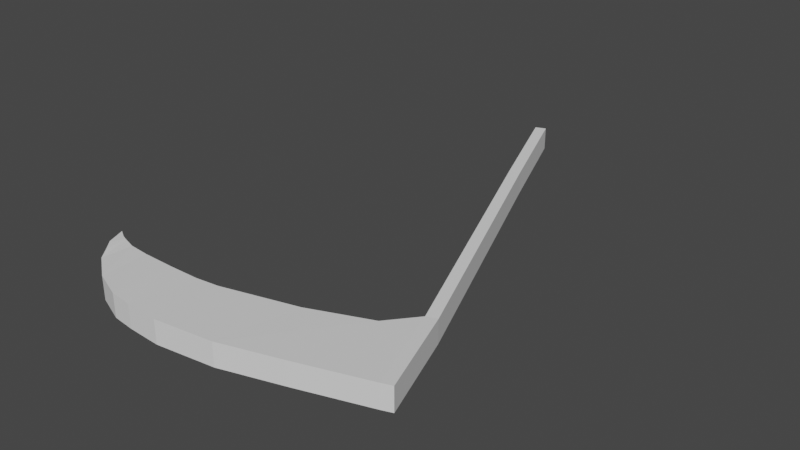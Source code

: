 # Source: faux.blend  (saved by Blender 2.92.15; exported with 4.5.12 LTS)
import bpy
from mathutils import Matrix  # noqa: F401  (used for matrix-valued properties, if any)

bpy.ops.wm.read_factory_settings(use_empty=True)
scene = bpy.context.scene
scene.name = 'Scene'

# ---- collections
col_collection = bpy.data.collections.new('Collection'); scene.collection.children.link(col_collection)

# ---- world
world_world = bpy.data.worlds.new('World'); scene.world = world_world
world_world.use_nodes = True; world_world.node_tree.nodes.clear()
_N = world_world.node_tree.nodes; _L = world_world.node_tree.links
n0 = _N.new('ShaderNodeOutputWorld'); n0.name = 'World Output'; n0.location = (300, 300)
n1 = _N.new('ShaderNodeBackground'); n1.name = 'Background'; n1.location = (10, 300)
n1.inputs[0].default_value = (0.05088, 0.05088, 0.05088, 1.0)
_L.new(n1.outputs[0], n0.inputs[0])
n0.is_active_output = True
world_world.color = (0.05088, 0.05088, 0.05088)
world_world.use_sun_shadow = False
world_world.sun_shadow_jitter_overblur = 0.0

# ---- meshes
me_plane = bpy.data.meshes.new('Plane')
me_plane.from_pydata([(0.4891, -1.034, 0.1167), (1.817, -0.6429, 0.1167), (0.7257, 0.8113, 0.0), (2.059, 1.338, 0.0), (-0.7938, -1.202, 0.1167), (-0.9503, 0.3805, 0.0), (-1.549, -1.159, 0.1088), (-1.473, 0.3177, 0.0), (-2.052, -1.1, 0.1088), (-2.156, 0.3064, 0.0), (-2.759, -0.8062, 0.07222), (-2.901, 0.3155, 0.0), (-3.413, -0.3403, 0.01811), (-3.378, 0.3529, 0.0), (-3.616, -0.07769, 0.02868), (-3.687, 0.4458, 0.0), (-3.841, 0.5031, 0.0), (-4.033, 0.6153, 0.0), (-3.824, 0.1665, 0.02868), (3.365, -0.1561, 0.1167), (2.577, 1.964, 0.0), (3.596, -0.07445, 0.1167), (2.808, 2.045, 0.0), (0.2021, 7.927, 0.0), (0.4334, 8.009, 0.0), (0.4891, -1.034, -0.4006), (1.817, -0.6429, -0.4006), (0.7257, 0.8113, -0.5174), (2.059, 1.338, -0.5174), (-0.7938, -1.202, -0.4006), (-0.9503, 0.3805, -0.5174), (-1.549, -1.159, -0.4086), (-1.473, 0.3177, -0.5174), (-2.052, -1.1, -0.4086), (-2.156, 0.3064, -0.5174), (-2.759, -0.8062, -0.4451), (-2.901, 0.3155, -0.5174), (-3.413, -0.3403, -0.4992), (-3.378, 0.3529, -0.5174), (-3.616, -0.07769, -0.4887), (-3.687, 0.4458, -0.5174), (-3.841, 0.5031, -0.5174), (-4.033, 0.6153, -0.5174), (-3.823, 0.1674, -0.5159), (3.365, -0.1561, -0.4006), (2.577, 1.964, -0.5174), (3.596, -0.07445, -0.4006), (2.808, 2.045, -0.5174), (0.2021, 7.927, -0.5174), (0.4334, 8.009, -0.5174), (-0.5216, 10.49, 0.01002), (-0.753, 10.4, 0.01002), (-0.5216, 10.49, -0.5073), (-0.753, 10.4, -0.5073)], [], [(0, 2, 3, 1), (0, 4, 5, 2), (4, 6, 7, 5), (6, 8, 9, 7), (8, 10, 11, 9), (10, 12, 13, 11), (12, 14, 15, 13), (14, 18, 17, 16, 15), (3, 20, 19, 1), (20, 22, 21, 19), (20, 23, 24, 22), (25, 26, 28, 27), (25, 27, 30, 29), (29, 30, 32, 31), (31, 32, 34, 33), (33, 34, 36, 35), (35, 36, 38, 37), (37, 38, 40, 39), (39, 40, 41, 42, 43), (28, 26, 44, 45), (45, 44, 46, 47), (45, 47, 49, 48), (18, 14, 39, 43), (10, 8, 33, 35), (19, 21, 46, 44), (5, 7, 32, 30), (17, 18, 43, 42), (0, 1, 26, 25), (6, 4, 29, 31), (16, 17, 42, 41), (11, 13, 38, 36), (23, 48, 53, 51), (15, 16, 41, 40), (3, 2, 27, 28), (12, 10, 35, 37), (22, 24, 49, 47), (7, 9, 34, 32), (23, 20, 45, 48), (8, 6, 31, 33), (1, 19, 44, 26), (2, 5, 30, 27), (13, 15, 40, 38), (20, 3, 28, 45), (4, 0, 25, 29), (14, 12, 37, 39), (9, 11, 36, 34), (21, 22, 47, 46), (50, 51, 53, 52), (48, 49, 52, 53), (24, 23, 51, 50), (49, 24, 50, 52)])
_uv = me_plane.uv_layers.new(name='UVMap')
_uv.uv.foreach_set('vector', [0.0, 0.0, 0.0, 1.0, 1.0, 1.0, 1.0, 0.0, 0.0, 0.0, 0.0, 0.0, 0.0, 1.0, 0.0, 1.0, 0.0, 0.0, 0.0, 0.0, 0.0, 1.0, 0.0, 1.0, 0.0, 0.0, 0.0, 0.0, 0.0, 1.0, 0.0, 1.0, 0.0, 0.0, 0.0, 0.0, 0.0, 1.0, 0.0, 1.0, 0.0, 0.0, 0.0, 0.0, 0.0, 1.0, 0.0, 1.0, 0.0, 0.0, 0.0, 0.0, 0.0, 1.0, 0.0, 1.0, 0.0, 0.0, 0.0, 0.0, 0.0, 1.0, 0.0, 1.0, 0.0, 1.0, 1.0, 1.0, 1.0, 1.0, 1.0, 0.0, 1.0, 0.0, 1.0, 1.0, 1.0, 1.0, 1.0, 0.0, 1.0, 0.0, 1.0, 1.0, 1.0, 1.0, 1.0, 1.0, 1.0, 1.0, 0.0, 0.0, 1.0, 0.0, 1.0, 1.0, 0.0, 1.0, 0.0, 0.0, 0.0, 1.0, 0.0, 1.0, 0.0, 0.0, 0.0, 0.0, 0.0, 1.0, 0.0, 1.0, 0.0, 0.0, 0.0, 0.0, 0.0, 1.0, 0.0, 1.0, 0.0, 0.0, 0.0, 0.0, 0.0, 1.0, 0.0, 1.0, 0.0, 0.0, 0.0, 0.0, 0.0, 1.0, 0.0, 1.0, 0.0, 0.0, 0.0, 0.0, 0.0, 1.0, 0.0, 1.0, 0.0, 0.0, 0.0, 0.0, 0.0, 1.0, 0.0, 1.0, 0.0, 1.0, 0.0, 0.0, 1.0, 1.0, 1.0, 0.0, 1.0, 0.0, 1.0, 1.0, 1.0, 1.0, 1.0, 0.0, 1.0, 0.0, 1.0, 1.0, 1.0, 1.0, 1.0, 1.0, 1.0, 1.0, 1.0, 1.0, 0.0, 0.0, 0.0, 0.0, 0.0, 0.0, 0.0, 0.0, 0.0, 0.0, 0.0, 0.0, 0.0, 0.0, 0.0, 0.0, 1.0, 0.0, 1.0, 0.0, 1.0, 0.0, 1.0, 0.0, 0.0, 1.0, 0.0, 1.0, 0.0, 1.0, 0.0, 1.0, 0.0, 1.0, 0.0, 0.0, 0.0, 0.0, 0.0, 1.0, 0.0, 0.0, 1.0, 0.0, 1.0, 0.0, 0.0, 0.0, 0.0, 0.0, 0.0, 0.0, 0.0, 0.0, 0.0, 0.0, 0.0, 1.0, 0.0, 1.0, 0.0, 1.0, 0.0, 1.0, 0.0, 1.0, 0.0, 1.0, 0.0, 1.0, 0.0, 1.0, 1.0, 1.0, 1.0, 1.0, 1.0, 1.0, 1.0, 1.0, 0.0, 1.0, 0.0, 1.0, 0.0, 1.0, 0.0, 1.0, 1.0, 1.0, 0.0, 1.0, 0.0, 1.0, 1.0, 1.0, 0.0, 0.0, 0.0, 0.0, 0.0, 0.0, 0.0, 0.0, 1.0, 1.0, 1.0, 1.0, 1.0, 1.0, 1.0, 1.0, 0.0, 1.0, 0.0, 1.0, 0.0, 1.0, 0.0, 1.0, 1.0, 1.0, 1.0, 1.0, 1.0, 1.0, 1.0, 1.0, 0.0, 0.0, 0.0, 0.0, 0.0, 0.0, 0.0, 0.0, 1.0, 0.0, 1.0, 0.0, 1.0, 0.0, 1.0, 0.0, 0.0, 1.0, 0.0, 1.0, 0.0, 1.0, 0.0, 1.0, 0.0, 1.0, 0.0, 1.0, 0.0, 1.0, 0.0, 1.0, 1.0, 1.0, 1.0, 1.0, 1.0, 1.0, 1.0, 1.0, 0.0, 0.0, 0.0, 0.0, 0.0, 0.0, 0.0, 0.0, 0.0, 0.0, 0.0, 0.0, 0.0, 0.0, 0.0, 0.0, 0.0, 1.0, 0.0, 1.0, 0.0, 1.0, 0.0, 1.0, 1.0, 0.0, 1.0, 1.0, 1.0, 1.0, 1.0, 0.0, 1.0, 1.0, 1.0, 1.0, 1.0, 1.0, 1.0, 1.0, 1.0, 1.0, 1.0, 1.0, 1.0, 1.0, 1.0, 1.0, 1.0, 1.0, 1.0, 1.0, 1.0, 1.0, 1.0, 1.0, 1.0, 1.0, 1.0, 1.0, 1.0, 1.0, 1.0, 1.0])
me_plane.use_remesh_fix_poles = True
me_plane.use_remesh_preserve_attributes = False
me_plane.use_mirror_vertex_groups = False
me_plane.update()

# ---- objects
ob_plane = bpy.data.objects.new('Plane', me_plane)

# ---- transforms, parenting, visibility, modifiers, constraints
ob_plane.location = (0.0, 0.0, 0.0)
ob_plane.lineart.crease_threshold = 0.0

# ---- collection membership
col_collection.objects.link(ob_plane)

# ---- scene / render settings (as saved in the file)
scene.frame_start = 1; scene.frame_end = 250; scene.frame_set(1)
scene.render.engine = 'BLENDER_EEVEE_NEXT'
scene.cycles.use_denoising = False
scene.cycles.samples = 128
scene.cycles.sampling_pattern = 'TABULATED_SOBOL'
scene.cycles.use_adaptive_sampling = False
scene.cycles.use_light_tree = False
scene.view_settings.view_transform = 'Filmic'
bpy.context.view_layer.update()

# ---- added for rendering (the .blend has no active camera and no usable light): camera, sun
cam_auto = bpy.data.cameras.new('AutoCamera')
cam_auto.lens = 50.0
cam_auto.sensor_width = 36.0
cam_auto.clip_end = 1000.0
ob_auto_camera = bpy.data.objects.new('AutoCamera', cam_auto)
scene.collection.objects.link(ob_auto_camera)
ob_auto_camera.location = (12.7093, -10.8713, 10.142)
ob_auto_camera.rotation_euler = (1.09748, -7.21219e-08, 0.694738)
scene.camera = ob_auto_camera
light_auto_sun = bpy.data.lights.new('AutoSun', 'SUN')
light_auto_sun.energy = 3.0
light_auto_sun.angle = 0.0523599
ob_auto_sun = bpy.data.objects.new('AutoSun', light_auto_sun)
scene.collection.objects.link(ob_auto_sun)
ob_auto_sun.rotation_euler = (0.872665, 0.174533, 0.523599)
bpy.context.view_layer.update()
